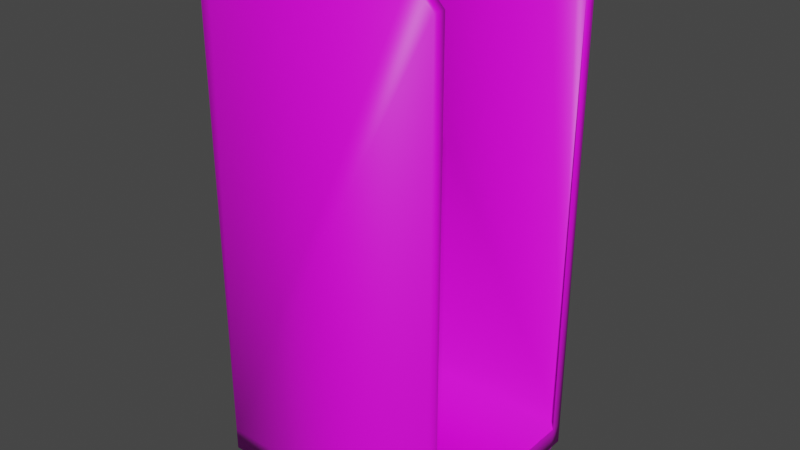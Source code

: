 # Source: Rullakko.blend  (saved by Blender 2.81.16; exported with 4.5.12 LTS)
import bpy
from mathutils import Matrix  # noqa: F401  (used for matrix-valued properties, if any)

bpy.ops.wm.read_factory_settings(use_empty=True)
scene = bpy.context.scene
scene.name = 'Scene'

# ---- images (referenced by path relative to the original .blend; pixels are not part of the script)
import os
ASSET_DIR = os.environ.get("B2B_ASSET_DIR", "")  # directory of the original .blend (textures are referenced by path, not embedded)
HERE = os.path.dirname(os.path.abspath(__file__))  # packed textures are extracted next to this script under _unpacked/

def load_image(name, relpath, width, height, colorspace="sRGB"):
    """Load a texture the original file referenced (path relative to the .blend, or extracted next to this script)."""
    p = next((c for c in (os.path.join(HERE, relpath), os.path.join(ASSET_DIR, relpath)) if relpath and os.path.exists(c)), "")
    if p:
        img = bpy.data.images.load(p, check_existing=True)
        img.name = name
    else:  # same state as the original file: an image datablock whose file is absent (Cycles renders it pink)
        img = bpy.data.images.new(name, width, height)
        img.source = "FILE"
        img.filepath = "//" + (relpath or name)
    img.colorspace_settings.name = colorspace
    return img
img_rullakko_png = load_image('rullakko.png', 'rullakko.png', 1024, 1024, 'sRGB')

# ---- materials (node trees are filled in below, after node groups)
mat_rullakko = bpy.data.materials.new('Rullakko')
mat_rullakko.use_transparent_shadow = False

# ---- material node trees
mat_rullakko.use_nodes = True; mat_rullakko.node_tree.nodes.clear()
_N = mat_rullakko.node_tree.nodes; _L = mat_rullakko.node_tree.links
n0 = _N.new('ShaderNodeOutputMaterial'); n0.name = 'Material Output'; n0.location = (-5, 318)
n1 = _N.new('ShaderNodeBsdfPrincipled'); n1.name = 'Principled BSDF'; n1.location = (-295, 318)
n1.distribution = 'GGX'
n1.subsurface_method = 'BURLEY'
n1.inputs[3].default_value = 1.45
n1.inputs[27].default_value = (0.0, 0.0, 0.0, 1.0)
n1.inputs[28].default_value = 1.0
n2 = _N.new('ShaderNodeTexImage'); n2.name = 'Image Texture'; n2.location = (-585, 298)
n2.image = img_rullakko_png
_L.new(n1.outputs[0], n0.inputs[0])
_L.new(n2.outputs[0], n1.inputs[0])
n0.is_active_output = True

# ---- world
world_world = bpy.data.worlds.new('World'); scene.world = world_world
world_world.use_nodes = True; world_world.node_tree.nodes.clear()
_N = world_world.node_tree.nodes; _L = world_world.node_tree.links
n0 = _N.new('ShaderNodeOutputWorld'); n0.name = 'World Output'; n0.location = (300, 300)
n1 = _N.new('ShaderNodeBackground'); n1.name = 'Background'; n1.location = (10, 300)
n1.inputs[0].default_value = (0.05088, 0.05088, 0.05088, 1.0)
_L.new(n1.outputs[0], n0.inputs[0])
n0.is_active_output = True
world_world.color = (0.05088, 0.05088, 0.05088)
world_world.use_sun_shadow = False
world_world.sun_shadow_jitter_overblur = 0.0

# ---- meshes
me_cube_001 = bpy.data.meshes.new('Cube.001')
me_cube_001.from_pydata([(-0.35, -0.31, 0.09495), (-0.35, 0.31, 0.09495), (0.35, -0.31, 0.09495), (0.35, 0.31, 0.09495), (-0.35, 0.2743, 0.09495), (-0.35, -0.2743, 0.09495), (0.35, -0.2743, 0.09495), (0.35, 0.2743, 0.09495), (-0.35, -0.31, 0.1589), (-0.35, 0.31, 0.1589), (0.35, 0.31, 0.1589), (0.35, -0.31, 0.1589), (0.35, 0.2743, 0.1589), (0.35, -0.2743, 0.1589), (-0.35, -0.2743, 0.1589), (-0.35, 0.2743, 0.1589), (-0.3493, -0.308, 0.1565), (-0.3493, 0.308, 0.1565), (0.3493, 0.308, 0.1565), (0.3493, -0.308, 0.1565), (-0.35, -0.31, 1.518), (-0.35, 0.31, 1.518), (0.35, -0.31, 1.518), (0.35, 0.31, 1.518), (-0.35, -0.2743, 1.518), (-0.35, 0.2743, 1.518), (0.35, 0.2743, 1.518), (0.35, -0.2743, 1.518), (-0.3159, -0.31, 1.552), (-0.3159, 0.31, 1.552), (0.3159, -0.31, 1.552), (0.3159, 0.31, 1.552), (-0.3159, -0.2743, 1.552), (-0.3159, 0.2743, 1.552), (0.3159, 0.2743, 1.552), (0.3159, -0.2743, 1.552), (-0.2394, -0.31, 1.579), (-0.2809, -0.31, 1.568), (-0.2809, 0.31, 1.568), (-0.2394, 0.31, 1.579), (0.2809, -0.31, 1.568), (0.2394, -0.31, 1.579), (0.2394, 0.31, 1.579), (0.2809, 0.31, 1.568), (-0.2809, -0.2743, 1.568), (-0.2394, -0.2743, 1.579), (-0.2394, 0.2743, 1.579), (-0.2809, 0.2743, 1.568), (0.2394, 0.2743, 1.579), (0.2809, 0.2743, 1.568), (0.2394, -0.2743, 1.579), (0.2809, -0.2743, 1.568), (0.2976, 0.3018, 0.1013), (0.3151, 0.2778, 0.1013), (0.308, 0.3163, 0.08927), (0.3298, 0.2984, 0.09277), (0.3339, 0.3042, 0.06984), (0.3111, 0.3206, 0.0714), (0.3065, 0.3142, 0.05432), (0.3277, 0.2955, 0.05128), (0.297, 0.3008, 0.04566), (0.3174, 0.281, 0.04574), (0.285, 0.284, 0.05128), (0.3072, 0.2667, 0.05228), (0.2785, 0.2749, 0.07251), (0.3016, 0.2589, 0.0714), (0.3047, 0.2632, 0.08927), (0.2843, 0.283, 0.09444), (-0.3144, 0.2767, 0.1012), (-0.2868, 0.2967, 0.0947), (-0.2791, 0.294, 0.08408), (-0.2947, 0.2697, 0.09399), (-0.2773, 0.2933, 0.07075), (-0.2864, 0.2667, 0.07587), (-0.2827, 0.2952, 0.05567), (-0.2902, 0.2681, 0.05905), (-0.3011, 0.3018, 0.04548), (-0.2997, 0.2715, 0.04949), (-0.3208, 0.3088, 0.05273), (-0.3144, 0.2767, 0.04548), (-0.3287, 0.2817, 0.05202), (-0.3291, 0.3117, 0.07085), (-0.3364, 0.2845, 0.06263), (-0.3382, 0.2851, 0.07596), (-0.3253, 0.3104, 0.08766), (-0.3157, 0.307, 0.09722), (-0.3328, 0.2832, 0.09104), (-0.3011, 0.3018, 0.1012), (-0.3098, -0.2998, 0.1012), (-0.2863, -0.2717, 0.09131), (-0.2891, -0.2998, 0.09415), (-0.2804, -0.2717, 0.07601), (-0.2796, -0.2998, 0.07336), (-0.2824, -0.2717, 0.0624), (-0.2906, -0.2717, 0.05196), (-0.3057, -0.2717, 0.04548), (-0.2891, -0.2998, 0.05256), (-0.3264, -0.2717, 0.05256), (-0.3098, -0.2998, 0.04548), (-0.3291, -0.2998, 0.05541), (-0.3351, -0.2998, 0.07071), (-0.3358, -0.2717, 0.07336), (-0.3264, -0.2717, 0.09415), (-0.3331, -0.2998, 0.08431), (-0.3249, -0.2998, 0.09475), (-0.3057, -0.2717, 0.1012), (0.3006, -0.3057, 0.1012), (0.3201, -0.2778, 0.09475), (0.3283, -0.2779, 0.0843), (0.3213, -0.3059, 0.09415), (0.329, -0.306, 0.08072), (0.3303, -0.2779, 0.07071), (0.3244, -0.2778, 0.05542), (0.3297, -0.306, 0.06815), (0.305, -0.2776, 0.04548), (0.3213, -0.3059, 0.05257), (0.2843, -0.2774, 0.05257), (0.3006, -0.3057, 0.04548), (0.2855, -0.3055, 0.05197), (0.2766, -0.2773, 0.06599), (0.2773, -0.3054, 0.06241), (0.2759, -0.2772, 0.07856), (0.2753, -0.3054, 0.07601), (0.2843, -0.2774, 0.09415), (0.2812, -0.3054, 0.0913), (0.305, -0.2776, 0.1012)], [], [(13, 27, 22, 11), (15, 25, 21, 9), (10, 23, 26, 12), (47, 38, 29, 33), (5, 6, 2, 0), (35, 30, 22, 27), (51, 40, 30, 35), (1, 3, 7, 4), (4, 7, 6, 5), (33, 29, 21, 25), (5, 14, 15, 4), (0, 8, 14, 5), (7, 12, 13, 6), (3, 10, 12, 7), (2, 11, 8, 0), (6, 13, 11, 2), (1, 9, 10, 3), (4, 15, 9, 1), (18, 17, 16, 19), (42, 39, 46, 48), (31, 34, 26, 23), (11, 22, 30, 40, 41, 36, 37, 28, 20, 8), (8, 20, 24, 14), (24, 32, 44, 45, 50, 51, 35, 27, 19, 16), (26, 34, 49, 48, 46, 47, 33, 25, 17, 18), (9, 21, 29, 38, 39, 42, 43, 31, 23, 10), (43, 49, 34, 31), (50, 45, 36, 41), (28, 32, 24, 20), (46, 39, 38, 47), (50, 41, 40, 51), (36, 45, 44, 37), (42, 48, 49, 43), (37, 44, 32, 28), (55, 54, 52), (59, 60, 58), (66, 67, 64), (53, 52, 67), (71, 69, 87), (71, 70, 69), (73, 72, 70), (74, 77, 76), (76, 79, 78), (78, 82, 81), (86, 85, 84), (68, 87, 85), (90, 89, 105), (92, 91, 89), (91, 92, 93), (93, 96, 94), (94, 96, 95), (95, 98, 97), (97, 99, 101), (103, 102, 101), (88, 105, 102), (109, 107, 125), (109, 108, 107), (111, 113, 112), (112, 115, 114), (114, 117, 116), (116, 120, 119), (124, 123, 121), (106, 125, 123), (53, 55, 52), (58, 57, 56, 59), (62, 60, 61, 63), (59, 61, 60), (64, 62, 63, 65), (65, 66, 64), (66, 53, 67), (63, 61, 59, 56, 55, 53, 66, 65), (60, 62, 64, 67, 52, 54, 57, 58), (75, 74, 72, 73), (68, 71, 87), (71, 73, 70), (84, 81, 83, 86), (74, 75, 77), (76, 77, 79), (78, 79, 80), (78, 80, 82), (81, 82, 83), (86, 68, 85), (79, 77, 75, 73, 71, 68, 86, 83, 82, 80), (76, 78, 81, 84, 85, 87, 69, 70, 72, 74), (88, 90, 105), (90, 92, 89), (93, 92, 96), (95, 96, 98), (97, 98, 99), (101, 99, 100), (100, 103, 101), (103, 104, 102), (104, 88, 102), (98, 96, 92, 90, 88, 104, 103, 100, 99), (95, 97, 101, 102, 105, 89, 91, 93, 94), (111, 108, 110, 113), (57, 54, 55, 56), (106, 109, 125), (109, 110, 108), (122, 121, 119, 120), (112, 113, 115), (114, 115, 117), (116, 117, 118), (116, 118, 120), (122, 124, 121), (124, 106, 123), (117, 115, 113, 110, 109, 106, 124, 122, 120, 118), (114, 116, 119, 121, 123, 125, 107, 108, 111, 112)])
me_cube_001.polygons.foreach_set('use_smooth', [True] * 108)
_uv = me_cube_001.uv_layers.new(name='UVMap')
_uv.uv.foreach_set('vector', [0.5091, 0.5951, 0.5091, 0.9054, 0.5036, 0.9054, 0.5036, 0.5951, 0.4473, 0.8988, 0.4471, 0.5885, 0.4527, 0.5885, 0.4528, 0.8988, 0.6, 0.595, 0.6, 0.9054, 0.5945, 0.9054, 0.5945, 0.595, 0.2838, 0.5607, 0.2782, 0.5607, 0.2782, 0.5528, 0.2838, 0.5528, 0.1161, 0.7167, 0.1161, 0.5568, 0.1217, 0.5568, 0.1217, 0.7167, 0.5088, 0.9133, 0.5033, 0.9133, 0.5036, 0.9054, 0.5091, 0.9054, 0.2922, 0.5608, 0.2867, 0.5608, 0.2867, 0.5528, 0.2922, 0.5528, 0.02511, 0.7168, 0.02511, 0.5569, 0.03067, 0.5569, 0.03067, 0.7168, 0.03067, 0.7168, 0.03067, 0.5569, 0.1161, 0.5568, 0.1161, 0.7167, 0.4474, 0.5804, 0.453, 0.5804, 0.4527, 0.5885, 0.4471, 0.5885, 0.3619, 0.9134, 0.3619, 0.8988, 0.4473, 0.8988, 0.4473, 0.9134, 0.3563, 0.9134, 0.3563, 0.8988, 0.3619, 0.8988, 0.3619, 0.9134, 0.5945, 0.5804, 0.5945, 0.595, 0.5091, 0.5951, 0.5091, 0.5805, 0.6, 0.5804, 0.6, 0.595, 0.5945, 0.595, 0.5945, 0.5804, 0.6945, 0.939, 0.6847, 0.8833, 1.001, 0.8899, 0.9975, 0.9506, 0.5091, 0.5805, 0.5091, 0.5951, 0.5036, 0.5951, 0.5036, 0.5805, 0.6938, 0.939, 0.684, 0.8833, 1.0, 0.8899, 0.9968, 0.9506, 0.4473, 0.9134, 0.4473, 0.8988, 0.4528, 0.8988, 0.4528, 0.9134, 0.7107, 0.85, 0.7125, 0.04969, 0.971, 0.051, 0.9675, 0.85, 0.2782, 0.6796, 0.2782, 0.5702, 0.2838, 0.5702, 0.2838, 0.6796, 0.5997, 0.9132, 0.5942, 0.9132, 0.5945, 0.9054, 0.6, 0.9054, 0.6945, 0.8783, 0.6704, 0.04902, 0.6922, 0.01825, 0.6976, 0.01477, 0.7041, 0.01222, 0.9726, 0.01222, 0.9791, 0.01477, 0.9845, 0.01825, 0.9898, 0.0262, 0.9909, 0.875, 0.3563, 0.8988, 0.3562, 0.5885, 0.3618, 0.5885, 0.3619, 0.8988, 0.6848, 0.02877, 0.6901, 0.02082, 0.6956, 0.01734, 0.702, 0.01479, 0.9706, 0.01479, 0.977, 0.01734, 0.9825, 0.02082, 0.9878, 0.02877, 0.9889, 0.8781, 0.6903, 0.8798, 0.6869, 0.02877, 0.6827, 0.02213, 0.6976, 0.01734, 0.7041, 0.01479, 0.9726, 0.01479, 0.9791, 0.01734, 0.9845, 0.02082, 0.9898, 0.02877, 0.9909, 0.8781, 0.6923, 0.8798, 0.6938, 0.8783, 0.6683, 0.04072, 0.6915, 0.01825, 0.6969, 0.01477, 0.7034, 0.01222, 0.9719, 0.01222, 0.9784, 0.01477, 0.9838, 0.01825, 0.9891, 0.0262, 0.9902, 0.875, 0.2782, 0.6891, 0.2838, 0.6891, 0.2838, 0.6971, 0.2782, 0.6971, 0.2922, 0.5702, 0.2922, 0.6796, 0.2867, 0.6796, 0.2867, 0.5702, 0.3565, 0.5804, 0.362, 0.5804, 0.3618, 0.5885, 0.3562, 0.5885, 0.2838, 0.5702, 0.2782, 0.5702, 0.2782, 0.5607, 0.2838, 0.5607, 0.2922, 0.5702, 0.2867, 0.5702, 0.2867, 0.5608, 0.2922, 0.5608, 0.2867, 0.6796, 0.2922, 0.6796, 0.2922, 0.6891, 0.2867, 0.6891, 0.2782, 0.6796, 0.2838, 0.6796, 0.2838, 0.6891, 0.2782, 0.6891, 0.2867, 0.6891, 0.2922, 0.6891, 0.2922, 0.6971, 0.2867, 0.6971, 0.3102, 0.5647, 0.3058, 0.5651, 0.3058, 0.5611, 0.3199, 0.6225, 0.3242, 0.6194, 0.3242, 0.6232, 0.3168, 0.5632, 0.3135, 0.5647, 0.3125, 0.5598, 0.3102, 0.5589, 0.3058, 0.5611, 0.3058, 0.5558, 0.2948, 0.5868, 0.2992, 0.5871, 0.2992, 0.5906, 0.3202, 0.5956, 0.3242, 0.5936, 0.3245, 0.596, 0.3199, 0.5915, 0.3241, 0.5905, 0.3242, 0.5936, 0.3017, 0.5726, 0.3061, 0.5745, 0.3017, 0.5771, 0.3017, 0.5771, 0.3061, 0.5781, 0.3016, 0.5818, 0.302, 0.5871, 0.3059, 0.5891, 0.3017, 0.5912, 0.2948, 0.596, 0.2992, 0.5942, 0.2992, 0.5965, 0.2948, 0.5916, 0.2992, 0.5906, 0.2992, 0.5942, 0.3169, 0.6212, 0.3125, 0.6219, 0.3125, 0.6174, 0.295, 0.577, 0.2993, 0.5777, 0.2992, 0.5812, 0.2993, 0.5777, 0.295, 0.577, 0.2993, 0.5746, 0.2993, 0.5746, 0.2949, 0.5723, 0.2993, 0.5722, 0.3243, 0.6095, 0.3199, 0.6098, 0.3242, 0.606, 0.3242, 0.606, 0.3199, 0.6051, 0.3243, 0.6013, 0.3125, 0.5698, 0.3169, 0.5704, 0.3126, 0.5745, 0.317, 0.5769, 0.3126, 0.5793, 0.3126, 0.5745, 0.3169, 0.6165, 0.3125, 0.6174, 0.3125, 0.6127, 0.2992, 0.6105, 0.2948, 0.6102, 0.2948, 0.6067, 0.3126, 0.5938, 0.317, 0.5916, 0.3169, 0.5939, 0.317, 0.5885, 0.3126, 0.5879, 0.3169, 0.585, 0.3169, 0.608, 0.3125, 0.6073, 0.3169, 0.6035, 0.3169, 0.6035, 0.3125, 0.6026, 0.3169, 0.5988, 0.3199, 0.5728, 0.3243, 0.575, 0.32, 0.5758, 0.3243, 0.5816, 0.3199, 0.5823, 0.3199, 0.5787, 0.2992, 0.6058, 0.2948, 0.6067, 0.2948, 0.602, 0.3102, 0.5589, 0.3102, 0.5647, 0.3058, 0.5611, 0.3058, 0.6009, 0.3053, 0.6048, 0.3016, 0.6047, 0.3024, 0.6004, 0.3242, 0.6147, 0.3242, 0.6194, 0.3199, 0.6184, 0.3199, 0.6145, 0.3199, 0.6225, 0.3199, 0.6184, 0.3242, 0.6194, 0.3125, 0.5598, 0.3132, 0.5548, 0.3168, 0.5547, 0.3162, 0.5592, 0.3162, 0.5592, 0.3168, 0.5632, 0.3125, 0.5598, 0.3102, 0.5548, 0.3102, 0.5589, 0.3058, 0.5558, 0.2982, 0.5553, 0.3007, 0.5551, 0.3026, 0.5576, 0.3028, 0.5623, 0.3007, 0.5667, 0.2971, 0.5667, 0.2956, 0.5628, 0.2959, 0.5587, 0.3221, 0.5551, 0.3249, 0.5548, 0.3275, 0.5586, 0.3275, 0.5639, 0.325, 0.567, 0.3222, 0.5657, 0.3205, 0.5623, 0.3205, 0.5581, 0.3202, 0.5876, 0.3245, 0.5871, 0.3241, 0.5905, 0.3199, 0.5915, 0.2948, 0.5916, 0.2948, 0.5868, 0.2992, 0.5906, 0.3202, 0.5956, 0.3199, 0.5915, 0.3242, 0.5936, 0.3019, 0.595, 0.3017, 0.5912, 0.3059, 0.5921, 0.3062, 0.5956, 0.3017, 0.5726, 0.306, 0.5722, 0.3061, 0.5745, 0.3017, 0.5771, 0.3061, 0.5745, 0.3061, 0.5781, 0.3016, 0.5818, 0.3061, 0.5781, 0.306, 0.5815, 0.302, 0.5871, 0.3062, 0.5867, 0.3059, 0.5891, 0.3017, 0.5912, 0.3059, 0.5891, 0.3059, 0.5921, 0.2948, 0.596, 0.2948, 0.5916, 0.2992, 0.5942, 0.326, 0.5183, 0.328, 0.5204, 0.3289, 0.5232, 0.3286, 0.5271, 0.3264, 0.5303, 0.323, 0.5303, 0.3208, 0.5267, 0.3208, 0.523, 0.3218, 0.5203, 0.3235, 0.5186, 0.3267, 0.5485, 0.3233, 0.5485, 0.3211, 0.5453, 0.3208, 0.5414, 0.3217, 0.5386, 0.3237, 0.5365, 0.3262, 0.5368, 0.3279, 0.5385, 0.3289, 0.5412, 0.3289, 0.5449, 0.3169, 0.6165, 0.3169, 0.6212, 0.3125, 0.6174, 0.2948, 0.5818, 0.295, 0.577, 0.2992, 0.5812, 0.2993, 0.5746, 0.295, 0.577, 0.2949, 0.5723, 0.3242, 0.606, 0.3199, 0.6098, 0.3199, 0.6051, 0.3243, 0.6013, 0.3199, 0.6051, 0.3199, 0.6007, 0.3126, 0.5745, 0.3169, 0.5704, 0.317, 0.5738, 0.317, 0.5738, 0.317, 0.5769, 0.3126, 0.5745, 0.317, 0.5769, 0.3169, 0.5794, 0.3126, 0.5793, 0.3169, 0.6131, 0.3169, 0.6165, 0.3125, 0.6127, 0.298, 0.5373, 0.3014, 0.5369, 0.304, 0.5404, 0.3039, 0.5457, 0.3014, 0.549, 0.2988, 0.549, 0.297, 0.5476, 0.2959, 0.5449, 0.2958, 0.5411, 0.3108, 0.549, 0.3083, 0.5457, 0.3082, 0.5404, 0.3109, 0.5369, 0.3143, 0.5373, 0.3164, 0.5411, 0.3163, 0.5449, 0.3152, 0.5476, 0.3134, 0.549, 0.317, 0.5885, 0.317, 0.5916, 0.3126, 0.5908, 0.3126, 0.5879, 0.3053, 0.6048, 0.3058, 0.6089, 0.3023, 0.6099, 0.3016, 0.6047, 0.2992, 0.6058, 0.2992, 0.6105, 0.2948, 0.6067, 0.3126, 0.5938, 0.3126, 0.5908, 0.317, 0.5916, 0.3243, 0.5781, 0.3199, 0.5787, 0.32, 0.5758, 0.3243, 0.575, 0.3169, 0.585, 0.3126, 0.5879, 0.3125, 0.5843, 0.3169, 0.6035, 0.3125, 0.6073, 0.3125, 0.6026, 0.3169, 0.5988, 0.3125, 0.6026, 0.3125, 0.5991, 0.3199, 0.5728, 0.3243, 0.5727, 0.3243, 0.575, 0.3243, 0.5781, 0.3243, 0.5816, 0.3199, 0.5787, 0.2992, 0.6014, 0.2992, 0.6058, 0.2948, 0.602, 0.2958, 0.5227, 0.298, 0.5189, 0.3008, 0.5184, 0.3025, 0.5196, 0.3041, 0.5223, 0.3039, 0.5273, 0.3014, 0.5306, 0.2988, 0.5306, 0.297, 0.5291, 0.2959, 0.5265, 0.3085, 0.5273, 0.3083, 0.5223, 0.3099, 0.5196, 0.3116, 0.5184, 0.3144, 0.5189, 0.3166, 0.5227, 0.3165, 0.5265, 0.3154, 0.5291, 0.3136, 0.5306, 0.311, 0.5306])
me_cube_001.materials.append(mat_rullakko)
me_cube_001.use_remesh_fix_poles = True
me_cube_001.use_remesh_preserve_attributes = False
me_cube_001.use_mirror_vertex_groups = False
me_cube_001.use_paint_bone_selection = False
me_cube_001.use_paint_mask = True
me_cube_001.update()

# ---- objects
ob_rullakko = bpy.data.objects.new('Rullakko', me_cube_001)

# ---- transforms, parenting, visibility, modifiers, constraints
ob_rullakko.location = (0.0, 0.0, 0.0)
ob_rullakko.lineart.crease_threshold = 0.0

# ---- collection membership
scene.collection.objects.link(ob_rullakko)

# ---- scene / render settings (as saved in the file)
scene.frame_start = 1; scene.frame_end = 250; scene.frame_set(1)
scene.render.engine = 'BLENDER_EEVEE_NEXT'
scene.cycles.use_denoising = False
scene.cycles.samples = 128
scene.cycles.sampling_pattern = 'TABULATED_SOBOL'
scene.cycles.use_adaptive_sampling = False
scene.cycles.use_light_tree = False
scene.view_settings.view_transform = 'Filmic'
bpy.context.view_layer.update()

# ---- added for rendering (the .blend has no active camera and no usable light): camera, sun
cam_auto = bpy.data.cameras.new('AutoCamera')
cam_auto.lens = 50.0
cam_auto.sensor_width = 36.0
cam_auto.clip_end = 1000.0
ob_auto_camera = bpy.data.objects.new('AutoCamera', cam_auto)
scene.collection.objects.link(ob_auto_camera)
ob_auto_camera.location = (1.66503, -1.99273, 2.14413)
ob_auto_camera.rotation_euler = (1.09748, -7.21219e-08, 0.694738)
scene.camera = ob_auto_camera
light_auto_sun = bpy.data.lights.new('AutoSun', 'SUN')
light_auto_sun.energy = 3.0
light_auto_sun.angle = 0.0523599
ob_auto_sun = bpy.data.objects.new('AutoSun', light_auto_sun)
scene.collection.objects.link(ob_auto_sun)
ob_auto_sun.rotation_euler = (0.872665, 0.174533, 0.523599)
bpy.context.view_layer.update()
